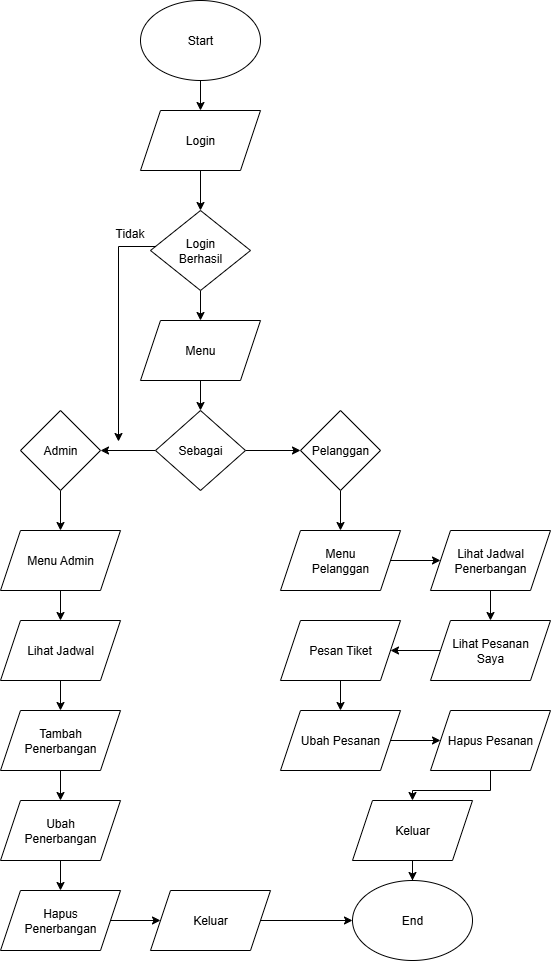

The diagram above was exported from draw.io. Its source (the exported page's mxGraphModel, read from the mxfile embedded in the PNG):
<mxGraphModel dx="872" dy="511" grid="1" gridSize="13" guides="1" tooltips="1" connect="1" arrows="1" fold="1" page="1" pageScale="1" pageWidth="850" pageHeight="1100" math="0" shadow="0">
  <root>
    <mxCell id="0" />
    <mxCell id="1" parent="0" />
    <mxCell id="6L2B4-7vp6qo0ZTCVUDf-1" value="" style="edgeStyle=orthogonalEdgeStyle;rounded=0;orthogonalLoop=1;jettySize=auto;html=1;" edge="1" parent="1" source="RZ1SCfpmdjphy03wt_lE-1" target="RZ1SCfpmdjphy03wt_lE-2">
      <mxGeometry relative="1" as="geometry" />
    </mxCell>
    <mxCell id="RZ1SCfpmdjphy03wt_lE-1" value="Start" style="ellipse;whiteSpace=wrap;html=1;" vertex="1" parent="1">
      <mxGeometry x="360" y="40" width="120" height="80" as="geometry" />
    </mxCell>
    <mxCell id="6L2B4-7vp6qo0ZTCVUDf-2" value="" style="edgeStyle=orthogonalEdgeStyle;rounded=0;orthogonalLoop=1;jettySize=auto;html=1;" edge="1" parent="1" source="RZ1SCfpmdjphy03wt_lE-2" target="RZ1SCfpmdjphy03wt_lE-4">
      <mxGeometry relative="1" as="geometry" />
    </mxCell>
    <mxCell id="RZ1SCfpmdjphy03wt_lE-2" value="Login" style="shape=parallelogram;perimeter=parallelogramPerimeter;whiteSpace=wrap;html=1;fixedSize=1;" vertex="1" parent="1">
      <mxGeometry x="360" y="150" width="120" height="60" as="geometry" />
    </mxCell>
    <mxCell id="HEZtwglt4mICcGVjFcVj-2" value="" style="edgeStyle=orthogonalEdgeStyle;rounded=0;orthogonalLoop=1;jettySize=auto;html=1;" edge="1" parent="1" source="RZ1SCfpmdjphy03wt_lE-4" target="HEZtwglt4mICcGVjFcVj-1">
      <mxGeometry relative="1" as="geometry" />
    </mxCell>
    <mxCell id="RZ1SCfpmdjphy03wt_lE-4" value="Login&lt;div&gt;Berhasil&lt;/div&gt;" style="rhombus;whiteSpace=wrap;html=1;" vertex="1" parent="1">
      <mxGeometry x="370" y="250" width="100" height="80" as="geometry" />
    </mxCell>
    <mxCell id="HEZtwglt4mICcGVjFcVj-4" value="" style="edgeStyle=orthogonalEdgeStyle;rounded=0;orthogonalLoop=1;jettySize=auto;html=1;" edge="1" parent="1" source="HEZtwglt4mICcGVjFcVj-1" target="HEZtwglt4mICcGVjFcVj-3">
      <mxGeometry relative="1" as="geometry" />
    </mxCell>
    <mxCell id="HEZtwglt4mICcGVjFcVj-1" value="Menu" style="shape=parallelogram;perimeter=parallelogramPerimeter;whiteSpace=wrap;html=1;fixedSize=1;" vertex="1" parent="1">
      <mxGeometry x="360" y="360" width="120" height="60" as="geometry" />
    </mxCell>
    <mxCell id="HEZtwglt4mICcGVjFcVj-7" value="" style="edgeStyle=orthogonalEdgeStyle;rounded=0;orthogonalLoop=1;jettySize=auto;html=1;" edge="1" parent="1" source="HEZtwglt4mICcGVjFcVj-3" target="HEZtwglt4mICcGVjFcVj-6">
      <mxGeometry relative="1" as="geometry" />
    </mxCell>
    <mxCell id="HEZtwglt4mICcGVjFcVj-8" value="" style="edgeStyle=orthogonalEdgeStyle;rounded=0;orthogonalLoop=1;jettySize=auto;html=1;" edge="1" parent="1" source="HEZtwglt4mICcGVjFcVj-3" target="HEZtwglt4mICcGVjFcVj-5">
      <mxGeometry relative="1" as="geometry" />
    </mxCell>
    <mxCell id="HEZtwglt4mICcGVjFcVj-3" value="Sebagai" style="rhombus;whiteSpace=wrap;html=1;" vertex="1" parent="1">
      <mxGeometry x="375" y="450" width="90" height="80" as="geometry" />
    </mxCell>
    <mxCell id="HEZtwglt4mICcGVjFcVj-27" value="" style="edgeStyle=orthogonalEdgeStyle;rounded=0;orthogonalLoop=1;jettySize=auto;html=1;" edge="1" parent="1" source="HEZtwglt4mICcGVjFcVj-5" target="HEZtwglt4mICcGVjFcVj-15">
      <mxGeometry relative="1" as="geometry" />
    </mxCell>
    <mxCell id="HEZtwglt4mICcGVjFcVj-5" value="Pelanggan" style="rhombus;whiteSpace=wrap;html=1;" vertex="1" parent="1">
      <mxGeometry x="520" y="450" width="80" height="80" as="geometry" />
    </mxCell>
    <mxCell id="HEZtwglt4mICcGVjFcVj-21" value="" style="edgeStyle=orthogonalEdgeStyle;rounded=0;orthogonalLoop=1;jettySize=auto;html=1;" edge="1" parent="1" source="HEZtwglt4mICcGVjFcVj-6" target="HEZtwglt4mICcGVjFcVj-9">
      <mxGeometry relative="1" as="geometry" />
    </mxCell>
    <mxCell id="HEZtwglt4mICcGVjFcVj-6" value="Admin" style="rhombus;whiteSpace=wrap;html=1;" vertex="1" parent="1">
      <mxGeometry x="240" y="450" width="80" height="80" as="geometry" />
    </mxCell>
    <mxCell id="HEZtwglt4mICcGVjFcVj-22" value="" style="edgeStyle=orthogonalEdgeStyle;rounded=0;orthogonalLoop=1;jettySize=auto;html=1;" edge="1" parent="1" source="HEZtwglt4mICcGVjFcVj-9" target="HEZtwglt4mICcGVjFcVj-10">
      <mxGeometry relative="1" as="geometry" />
    </mxCell>
    <mxCell id="HEZtwglt4mICcGVjFcVj-9" value="Menu Admin" style="shape=parallelogram;perimeter=parallelogramPerimeter;whiteSpace=wrap;html=1;fixedSize=1;" vertex="1" parent="1">
      <mxGeometry x="220" y="570" width="120" height="60" as="geometry" />
    </mxCell>
    <mxCell id="HEZtwglt4mICcGVjFcVj-24" value="" style="edgeStyle=orthogonalEdgeStyle;rounded=0;orthogonalLoop=1;jettySize=auto;html=1;" edge="1" parent="1" source="HEZtwglt4mICcGVjFcVj-10" target="HEZtwglt4mICcGVjFcVj-11">
      <mxGeometry relative="1" as="geometry" />
    </mxCell>
    <mxCell id="HEZtwglt4mICcGVjFcVj-10" value="Lihat Jadwal" style="shape=parallelogram;perimeter=parallelogramPerimeter;whiteSpace=wrap;html=1;fixedSize=1;" vertex="1" parent="1">
      <mxGeometry x="220" y="660" width="120" height="60" as="geometry" />
    </mxCell>
    <mxCell id="HEZtwglt4mICcGVjFcVj-25" value="" style="edgeStyle=orthogonalEdgeStyle;rounded=0;orthogonalLoop=1;jettySize=auto;html=1;" edge="1" parent="1" source="HEZtwglt4mICcGVjFcVj-11" target="HEZtwglt4mICcGVjFcVj-12">
      <mxGeometry relative="1" as="geometry" />
    </mxCell>
    <mxCell id="HEZtwglt4mICcGVjFcVj-11" value="Tambah Penerbangan" style="shape=parallelogram;perimeter=parallelogramPerimeter;whiteSpace=wrap;html=1;fixedSize=1;" vertex="1" parent="1">
      <mxGeometry x="220" y="750" width="120" height="60" as="geometry" />
    </mxCell>
    <mxCell id="HEZtwglt4mICcGVjFcVj-26" value="" style="edgeStyle=orthogonalEdgeStyle;rounded=0;orthogonalLoop=1;jettySize=auto;html=1;" edge="1" parent="1" source="HEZtwglt4mICcGVjFcVj-12" target="HEZtwglt4mICcGVjFcVj-13">
      <mxGeometry relative="1" as="geometry" />
    </mxCell>
    <mxCell id="HEZtwglt4mICcGVjFcVj-12" value="Ubah&lt;div&gt;Penerbangan&lt;/div&gt;" style="shape=parallelogram;perimeter=parallelogramPerimeter;whiteSpace=wrap;html=1;fixedSize=1;" vertex="1" parent="1">
      <mxGeometry x="220" y="840" width="120" height="60" as="geometry" />
    </mxCell>
    <mxCell id="HEZtwglt4mICcGVjFcVj-36" value="" style="edgeStyle=orthogonalEdgeStyle;rounded=0;orthogonalLoop=1;jettySize=auto;html=1;" edge="1" parent="1" source="HEZtwglt4mICcGVjFcVj-13" target="HEZtwglt4mICcGVjFcVj-14">
      <mxGeometry relative="1" as="geometry" />
    </mxCell>
    <mxCell id="HEZtwglt4mICcGVjFcVj-13" value="Hapus&lt;div&gt;Penerbangan&lt;/div&gt;" style="shape=parallelogram;perimeter=parallelogramPerimeter;whiteSpace=wrap;html=1;fixedSize=1;" vertex="1" parent="1">
      <mxGeometry x="220" y="930" width="120" height="60" as="geometry" />
    </mxCell>
    <mxCell id="HEZtwglt4mICcGVjFcVj-38" value="" style="edgeStyle=orthogonalEdgeStyle;rounded=0;orthogonalLoop=1;jettySize=auto;html=1;" edge="1" parent="1" source="HEZtwglt4mICcGVjFcVj-14" target="HEZtwglt4mICcGVjFcVj-37">
      <mxGeometry relative="1" as="geometry" />
    </mxCell>
    <mxCell id="HEZtwglt4mICcGVjFcVj-14" value="Keluar" style="shape=parallelogram;perimeter=parallelogramPerimeter;whiteSpace=wrap;html=1;fixedSize=1;" vertex="1" parent="1">
      <mxGeometry x="370" y="930" width="120" height="60" as="geometry" />
    </mxCell>
    <mxCell id="HEZtwglt4mICcGVjFcVj-30" value="" style="edgeStyle=orthogonalEdgeStyle;rounded=0;orthogonalLoop=1;jettySize=auto;html=1;" edge="1" parent="1" source="HEZtwglt4mICcGVjFcVj-15" target="HEZtwglt4mICcGVjFcVj-16">
      <mxGeometry relative="1" as="geometry" />
    </mxCell>
    <mxCell id="HEZtwglt4mICcGVjFcVj-15" value="Menu&lt;div&gt;Pelanggan&lt;/div&gt;" style="shape=parallelogram;perimeter=parallelogramPerimeter;whiteSpace=wrap;html=1;fixedSize=1;" vertex="1" parent="1">
      <mxGeometry x="500" y="570" width="120" height="60" as="geometry" />
    </mxCell>
    <mxCell id="HEZtwglt4mICcGVjFcVj-31" value="" style="edgeStyle=orthogonalEdgeStyle;rounded=0;orthogonalLoop=1;jettySize=auto;html=1;" edge="1" parent="1" source="HEZtwglt4mICcGVjFcVj-16" target="HEZtwglt4mICcGVjFcVj-18">
      <mxGeometry relative="1" as="geometry" />
    </mxCell>
    <mxCell id="HEZtwglt4mICcGVjFcVj-16" value="Lihat Jadwal Penerbangan" style="shape=parallelogram;perimeter=parallelogramPerimeter;whiteSpace=wrap;html=1;fixedSize=1;" vertex="1" parent="1">
      <mxGeometry x="650" y="570" width="120" height="60" as="geometry" />
    </mxCell>
    <mxCell id="HEZtwglt4mICcGVjFcVj-33" value="" style="edgeStyle=orthogonalEdgeStyle;rounded=0;orthogonalLoop=1;jettySize=auto;html=1;" edge="1" parent="1" source="HEZtwglt4mICcGVjFcVj-17" target="HEZtwglt4mICcGVjFcVj-19">
      <mxGeometry relative="1" as="geometry" />
    </mxCell>
    <mxCell id="HEZtwglt4mICcGVjFcVj-17" value="Pesan Tiket" style="shape=parallelogram;perimeter=parallelogramPerimeter;whiteSpace=wrap;html=1;fixedSize=1;" vertex="1" parent="1">
      <mxGeometry x="500" y="660" width="120" height="60" as="geometry" />
    </mxCell>
    <mxCell id="HEZtwglt4mICcGVjFcVj-32" value="" style="edgeStyle=orthogonalEdgeStyle;rounded=0;orthogonalLoop=1;jettySize=auto;html=1;" edge="1" parent="1" source="HEZtwglt4mICcGVjFcVj-18" target="HEZtwglt4mICcGVjFcVj-17">
      <mxGeometry relative="1" as="geometry" />
    </mxCell>
    <mxCell id="HEZtwglt4mICcGVjFcVj-18" value="Lihat Pesanan&lt;div&gt;Saya&lt;/div&gt;" style="shape=parallelogram;perimeter=parallelogramPerimeter;whiteSpace=wrap;html=1;fixedSize=1;" vertex="1" parent="1">
      <mxGeometry x="650" y="660" width="120" height="60" as="geometry" />
    </mxCell>
    <mxCell id="HEZtwglt4mICcGVjFcVj-34" value="" style="edgeStyle=orthogonalEdgeStyle;rounded=0;orthogonalLoop=1;jettySize=auto;html=1;" edge="1" parent="1" source="HEZtwglt4mICcGVjFcVj-19" target="HEZtwglt4mICcGVjFcVj-20">
      <mxGeometry relative="1" as="geometry" />
    </mxCell>
    <mxCell id="HEZtwglt4mICcGVjFcVj-19" value="Ubah Pesanan" style="shape=parallelogram;perimeter=parallelogramPerimeter;whiteSpace=wrap;html=1;fixedSize=1;" vertex="1" parent="1">
      <mxGeometry x="500" y="750" width="120" height="60" as="geometry" />
    </mxCell>
    <mxCell id="HEZtwglt4mICcGVjFcVj-35" value="" style="edgeStyle=orthogonalEdgeStyle;rounded=0;orthogonalLoop=1;jettySize=auto;html=1;" edge="1" parent="1" source="HEZtwglt4mICcGVjFcVj-20" target="HEZtwglt4mICcGVjFcVj-28">
      <mxGeometry relative="1" as="geometry" />
    </mxCell>
    <mxCell id="HEZtwglt4mICcGVjFcVj-20" value="Hapus Pesanan" style="shape=parallelogram;perimeter=parallelogramPerimeter;whiteSpace=wrap;html=1;fixedSize=1;" vertex="1" parent="1">
      <mxGeometry x="650" y="750" width="120" height="60" as="geometry" />
    </mxCell>
    <mxCell id="HEZtwglt4mICcGVjFcVj-39" value="" style="edgeStyle=orthogonalEdgeStyle;rounded=0;orthogonalLoop=1;jettySize=auto;html=1;" edge="1" parent="1" source="HEZtwglt4mICcGVjFcVj-28" target="HEZtwglt4mICcGVjFcVj-37">
      <mxGeometry relative="1" as="geometry" />
    </mxCell>
    <mxCell id="HEZtwglt4mICcGVjFcVj-28" value="Keluar" style="shape=parallelogram;perimeter=parallelogramPerimeter;whiteSpace=wrap;html=1;fixedSize=1;" vertex="1" parent="1">
      <mxGeometry x="572" y="840" width="120" height="60" as="geometry" />
    </mxCell>
    <mxCell id="HEZtwglt4mICcGVjFcVj-37" value="End" style="ellipse;whiteSpace=wrap;html=1;" vertex="1" parent="1">
      <mxGeometry x="572" y="920" width="120" height="80" as="geometry" />
    </mxCell>
    <mxCell id="HEZtwglt4mICcGVjFcVj-40" value="" style="endArrow=none;html=1;rounded=0;" edge="1" parent="1">
      <mxGeometry width="50" height="50" relative="1" as="geometry">
        <mxPoint x="338" y="286" as="sourcePoint" />
        <mxPoint x="375" y="286" as="targetPoint" />
      </mxGeometry>
    </mxCell>
    <mxCell id="HEZtwglt4mICcGVjFcVj-41" value="" style="endArrow=classic;html=1;rounded=0;" edge="1" parent="1">
      <mxGeometry width="50" height="50" relative="1" as="geometry">
        <mxPoint x="338" y="286" as="sourcePoint" />
        <mxPoint x="338" y="481" as="targetPoint" />
      </mxGeometry>
    </mxCell>
    <mxCell id="HEZtwglt4mICcGVjFcVj-42" value="Tidak" style="text;html=1;align=center;verticalAlign=middle;resizable=0;points=[];autosize=1;strokeColor=none;fillColor=none;" vertex="1" parent="1">
      <mxGeometry x="323" y="260" width="52" height="26" as="geometry" />
    </mxCell>
  </root>
</mxGraphModel>